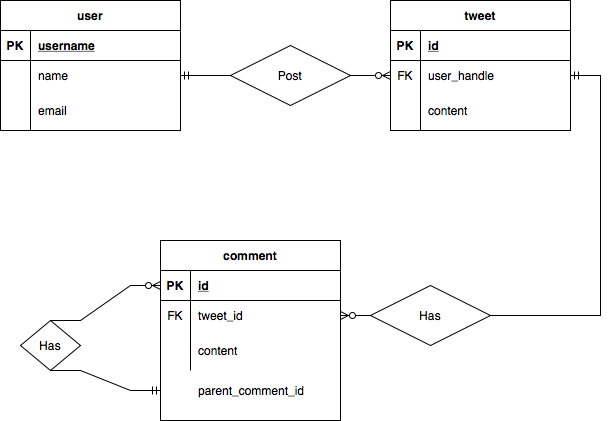

The diagram above was exported from draw.io. Its source (the exported page's mxGraphModel, read from the mxfile embedded in the PNG):
<mxGraphModel dx="946" dy="662" grid="1" gridSize="10" guides="1" tooltips="1" connect="1" arrows="1" fold="1" page="1" pageScale="1" pageWidth="827" pageHeight="1169" math="0" shadow="0">
  <root>
    <mxCell id="0" />
    <mxCell id="1" parent="0" />
    <mxCell id="XtdvdO34DCHfG9MrbuIi-1" value="user" style="shape=table;startSize=30;container=1;collapsible=1;childLayout=tableLayout;fixedRows=1;rowLines=0;fontStyle=1;align=center;resizeLast=1;" parent="1" vertex="1">
      <mxGeometry x="140" y="150" width="180" height="130" as="geometry">
        <mxRectangle x="140" y="150" width="60" height="30" as="alternateBounds" />
      </mxGeometry>
    </mxCell>
    <mxCell id="XtdvdO34DCHfG9MrbuIi-2" value="" style="shape=tableRow;horizontal=0;startSize=0;swimlaneHead=0;swimlaneBody=0;fillColor=none;collapsible=0;dropTarget=0;points=[[0,0.5],[1,0.5]];portConstraint=eastwest;top=0;left=0;right=0;bottom=1;" parent="XtdvdO34DCHfG9MrbuIi-1" vertex="1">
      <mxGeometry y="30" width="180" height="30" as="geometry" />
    </mxCell>
    <mxCell id="XtdvdO34DCHfG9MrbuIi-3" value="PK" style="shape=partialRectangle;connectable=0;fillColor=none;top=0;left=0;bottom=0;right=0;fontStyle=1;overflow=hidden;" parent="XtdvdO34DCHfG9MrbuIi-2" vertex="1">
      <mxGeometry width="30" height="30" as="geometry">
        <mxRectangle width="30" height="30" as="alternateBounds" />
      </mxGeometry>
    </mxCell>
    <mxCell id="XtdvdO34DCHfG9MrbuIi-4" value="username" style="shape=partialRectangle;connectable=0;fillColor=none;top=0;left=0;bottom=0;right=0;align=left;spacingLeft=6;fontStyle=5;overflow=hidden;" parent="XtdvdO34DCHfG9MrbuIi-2" vertex="1">
      <mxGeometry x="30" width="150" height="30" as="geometry">
        <mxRectangle width="150" height="30" as="alternateBounds" />
      </mxGeometry>
    </mxCell>
    <mxCell id="XtdvdO34DCHfG9MrbuIi-5" value="" style="shape=tableRow;horizontal=0;startSize=0;swimlaneHead=0;swimlaneBody=0;fillColor=none;collapsible=0;dropTarget=0;points=[[0,0.5],[1,0.5]];portConstraint=eastwest;top=0;left=0;right=0;bottom=0;" parent="XtdvdO34DCHfG9MrbuIi-1" vertex="1">
      <mxGeometry y="60" width="180" height="30" as="geometry" />
    </mxCell>
    <mxCell id="XtdvdO34DCHfG9MrbuIi-6" value="" style="shape=partialRectangle;connectable=0;fillColor=none;top=0;left=0;bottom=0;right=0;editable=1;overflow=hidden;" parent="XtdvdO34DCHfG9MrbuIi-5" vertex="1">
      <mxGeometry width="30" height="30" as="geometry">
        <mxRectangle width="30" height="30" as="alternateBounds" />
      </mxGeometry>
    </mxCell>
    <mxCell id="XtdvdO34DCHfG9MrbuIi-7" value="name" style="shape=partialRectangle;connectable=0;fillColor=none;top=0;left=0;bottom=0;right=0;align=left;spacingLeft=6;overflow=hidden;" parent="XtdvdO34DCHfG9MrbuIi-5" vertex="1">
      <mxGeometry x="30" width="150" height="30" as="geometry">
        <mxRectangle width="150" height="30" as="alternateBounds" />
      </mxGeometry>
    </mxCell>
    <mxCell id="XtdvdO34DCHfG9MrbuIi-8" value="" style="shape=tableRow;horizontal=0;startSize=0;swimlaneHead=0;swimlaneBody=0;fillColor=none;collapsible=0;dropTarget=0;points=[[0,0.5],[1,0.5]];portConstraint=eastwest;top=0;left=0;right=0;bottom=0;" parent="XtdvdO34DCHfG9MrbuIi-1" vertex="1">
      <mxGeometry y="90" width="180" height="40" as="geometry" />
    </mxCell>
    <mxCell id="XtdvdO34DCHfG9MrbuIi-9" value="" style="shape=partialRectangle;connectable=0;fillColor=none;top=0;left=0;bottom=0;right=0;editable=1;overflow=hidden;" parent="XtdvdO34DCHfG9MrbuIi-8" vertex="1">
      <mxGeometry width="30" height="40" as="geometry">
        <mxRectangle width="30" height="40" as="alternateBounds" />
      </mxGeometry>
    </mxCell>
    <mxCell id="XtdvdO34DCHfG9MrbuIi-10" value="email" style="shape=partialRectangle;connectable=0;fillColor=none;top=0;left=0;bottom=0;right=0;align=left;spacingLeft=6;overflow=hidden;" parent="XtdvdO34DCHfG9MrbuIi-8" vertex="1">
      <mxGeometry x="30" width="150" height="40" as="geometry">
        <mxRectangle width="150" height="40" as="alternateBounds" />
      </mxGeometry>
    </mxCell>
    <mxCell id="XtdvdO34DCHfG9MrbuIi-14" value="tweet" style="shape=table;startSize=30;container=1;collapsible=1;childLayout=tableLayout;fixedRows=1;rowLines=0;fontStyle=1;align=center;resizeLast=1;" parent="1" vertex="1">
      <mxGeometry x="530" y="150" width="180" height="130" as="geometry">
        <mxRectangle x="490" y="150" width="60" height="30" as="alternateBounds" />
      </mxGeometry>
    </mxCell>
    <mxCell id="XtdvdO34DCHfG9MrbuIi-15" value="" style="shape=tableRow;horizontal=0;startSize=0;swimlaneHead=0;swimlaneBody=0;fillColor=none;collapsible=0;dropTarget=0;points=[[0,0.5],[1,0.5]];portConstraint=eastwest;top=0;left=0;right=0;bottom=1;" parent="XtdvdO34DCHfG9MrbuIi-14" vertex="1">
      <mxGeometry y="30" width="180" height="30" as="geometry" />
    </mxCell>
    <mxCell id="XtdvdO34DCHfG9MrbuIi-16" value="PK" style="shape=partialRectangle;connectable=0;fillColor=none;top=0;left=0;bottom=0;right=0;fontStyle=1;overflow=hidden;" parent="XtdvdO34DCHfG9MrbuIi-15" vertex="1">
      <mxGeometry width="30" height="30" as="geometry">
        <mxRectangle width="30" height="30" as="alternateBounds" />
      </mxGeometry>
    </mxCell>
    <mxCell id="XtdvdO34DCHfG9MrbuIi-17" value="id" style="shape=partialRectangle;connectable=0;fillColor=none;top=0;left=0;bottom=0;right=0;align=left;spacingLeft=6;fontStyle=5;overflow=hidden;" parent="XtdvdO34DCHfG9MrbuIi-15" vertex="1">
      <mxGeometry x="30" width="150" height="30" as="geometry">
        <mxRectangle width="150" height="30" as="alternateBounds" />
      </mxGeometry>
    </mxCell>
    <mxCell id="XtdvdO34DCHfG9MrbuIi-18" value="" style="shape=tableRow;horizontal=0;startSize=0;swimlaneHead=0;swimlaneBody=0;fillColor=none;collapsible=0;dropTarget=0;points=[[0,0.5],[1,0.5]];portConstraint=eastwest;top=0;left=0;right=0;bottom=0;align=left;" parent="XtdvdO34DCHfG9MrbuIi-14" vertex="1">
      <mxGeometry y="60" width="180" height="30" as="geometry" />
    </mxCell>
    <mxCell id="XtdvdO34DCHfG9MrbuIi-19" value="FK" style="shape=partialRectangle;connectable=0;fillColor=none;top=0;left=0;bottom=0;right=0;editable=1;overflow=hidden;" parent="XtdvdO34DCHfG9MrbuIi-18" vertex="1">
      <mxGeometry width="30" height="30" as="geometry">
        <mxRectangle width="30" height="30" as="alternateBounds" />
      </mxGeometry>
    </mxCell>
    <mxCell id="XtdvdO34DCHfG9MrbuIi-20" value="user_handle" style="shape=partialRectangle;connectable=0;fillColor=none;top=0;left=0;bottom=0;right=0;align=left;spacingLeft=6;overflow=hidden;dashed=1;horizontal=1;fontStyle=0;strokeColor=#6600CC;verticalAlign=middle;" parent="XtdvdO34DCHfG9MrbuIi-18" vertex="1">
      <mxGeometry x="30" width="150" height="30" as="geometry">
        <mxRectangle width="150" height="30" as="alternateBounds" />
      </mxGeometry>
    </mxCell>
    <mxCell id="XtdvdO34DCHfG9MrbuIi-21" value="" style="shape=tableRow;horizontal=0;startSize=0;swimlaneHead=0;swimlaneBody=0;fillColor=none;collapsible=0;dropTarget=0;points=[[0,0.5],[1,0.5]];portConstraint=eastwest;top=0;left=0;right=0;bottom=0;" parent="XtdvdO34DCHfG9MrbuIi-14" vertex="1">
      <mxGeometry y="90" width="180" height="40" as="geometry" />
    </mxCell>
    <mxCell id="XtdvdO34DCHfG9MrbuIi-22" value="" style="shape=partialRectangle;connectable=0;fillColor=none;top=0;left=0;bottom=0;right=0;editable=1;overflow=hidden;" parent="XtdvdO34DCHfG9MrbuIi-21" vertex="1">
      <mxGeometry width="30" height="40" as="geometry">
        <mxRectangle width="30" height="40" as="alternateBounds" />
      </mxGeometry>
    </mxCell>
    <mxCell id="XtdvdO34DCHfG9MrbuIi-23" value="content" style="shape=partialRectangle;connectable=0;fillColor=none;top=0;left=0;bottom=0;right=0;align=left;spacingLeft=6;overflow=hidden;" parent="XtdvdO34DCHfG9MrbuIi-21" vertex="1">
      <mxGeometry x="30" width="150" height="40" as="geometry">
        <mxRectangle width="150" height="40" as="alternateBounds" />
      </mxGeometry>
    </mxCell>
    <mxCell id="XtdvdO34DCHfG9MrbuIi-24" value="comment" style="shape=table;startSize=30;container=1;collapsible=1;childLayout=tableLayout;fixedRows=1;rowLines=0;fontStyle=1;align=center;resizeLast=1;" parent="1" vertex="1">
      <mxGeometry x="300" y="390" width="180" height="180" as="geometry">
        <mxRectangle x="300" y="390" width="60" height="30" as="alternateBounds" />
      </mxGeometry>
    </mxCell>
    <mxCell id="XtdvdO34DCHfG9MrbuIi-25" value="" style="shape=tableRow;horizontal=0;startSize=0;swimlaneHead=0;swimlaneBody=0;fillColor=none;collapsible=0;dropTarget=0;points=[[0,0.5],[1,0.5]];portConstraint=eastwest;top=0;left=0;right=0;bottom=1;" parent="XtdvdO34DCHfG9MrbuIi-24" vertex="1">
      <mxGeometry y="30" width="180" height="30" as="geometry" />
    </mxCell>
    <mxCell id="XtdvdO34DCHfG9MrbuIi-26" value="PK" style="shape=partialRectangle;connectable=0;fillColor=none;top=0;left=0;bottom=0;right=0;fontStyle=1;overflow=hidden;" parent="XtdvdO34DCHfG9MrbuIi-25" vertex="1">
      <mxGeometry width="30" height="30" as="geometry">
        <mxRectangle width="30" height="30" as="alternateBounds" />
      </mxGeometry>
    </mxCell>
    <mxCell id="XtdvdO34DCHfG9MrbuIi-27" value="id" style="shape=partialRectangle;connectable=0;fillColor=none;top=0;left=0;bottom=0;right=0;align=left;spacingLeft=6;fontStyle=5;overflow=hidden;" parent="XtdvdO34DCHfG9MrbuIi-25" vertex="1">
      <mxGeometry x="30" width="150" height="30" as="geometry">
        <mxRectangle width="150" height="30" as="alternateBounds" />
      </mxGeometry>
    </mxCell>
    <mxCell id="XtdvdO34DCHfG9MrbuIi-28" value="" style="shape=tableRow;horizontal=0;startSize=0;swimlaneHead=0;swimlaneBody=0;fillColor=none;collapsible=0;dropTarget=0;points=[[0,0.5],[1,0.5]];portConstraint=eastwest;top=0;left=0;right=0;bottom=0;align=left;" parent="XtdvdO34DCHfG9MrbuIi-24" vertex="1">
      <mxGeometry y="60" width="180" height="30" as="geometry" />
    </mxCell>
    <mxCell id="XtdvdO34DCHfG9MrbuIi-29" value="FK" style="shape=partialRectangle;connectable=0;fillColor=none;top=0;left=0;bottom=0;right=0;editable=1;overflow=hidden;" parent="XtdvdO34DCHfG9MrbuIi-28" vertex="1">
      <mxGeometry width="30" height="30" as="geometry">
        <mxRectangle width="30" height="30" as="alternateBounds" />
      </mxGeometry>
    </mxCell>
    <mxCell id="XtdvdO34DCHfG9MrbuIi-30" value="tweet_id" style="shape=partialRectangle;connectable=0;fillColor=none;top=0;left=0;bottom=0;right=0;align=left;spacingLeft=6;overflow=hidden;dashed=1;horizontal=1;fontStyle=0;strokeColor=#6600CC;verticalAlign=middle;" parent="XtdvdO34DCHfG9MrbuIi-28" vertex="1">
      <mxGeometry x="30" width="150" height="30" as="geometry">
        <mxRectangle width="150" height="30" as="alternateBounds" />
      </mxGeometry>
    </mxCell>
    <mxCell id="XtdvdO34DCHfG9MrbuIi-31" value="" style="shape=tableRow;horizontal=0;startSize=0;swimlaneHead=0;swimlaneBody=0;fillColor=none;collapsible=0;dropTarget=0;points=[[0,0.5],[1,0.5]];portConstraint=eastwest;top=0;left=0;right=0;bottom=0;" parent="XtdvdO34DCHfG9MrbuIi-24" vertex="1">
      <mxGeometry y="90" width="180" height="40" as="geometry" />
    </mxCell>
    <mxCell id="XtdvdO34DCHfG9MrbuIi-32" value="" style="shape=partialRectangle;connectable=0;fillColor=none;top=0;left=0;bottom=0;right=0;editable=1;overflow=hidden;" parent="XtdvdO34DCHfG9MrbuIi-31" vertex="1">
      <mxGeometry width="30" height="40" as="geometry">
        <mxRectangle width="30" height="40" as="alternateBounds" />
      </mxGeometry>
    </mxCell>
    <mxCell id="XtdvdO34DCHfG9MrbuIi-33" value="content" style="shape=partialRectangle;connectable=0;fillColor=none;top=0;left=0;bottom=0;right=0;align=left;spacingLeft=6;overflow=hidden;verticalAlign=middle;" parent="XtdvdO34DCHfG9MrbuIi-31" vertex="1">
      <mxGeometry x="30" width="150" height="40" as="geometry">
        <mxRectangle width="150" height="40" as="alternateBounds" />
      </mxGeometry>
    </mxCell>
    <mxCell id="XtdvdO34DCHfG9MrbuIi-34" value="" style="edgeStyle=entityRelationEdgeStyle;fontSize=12;html=1;endArrow=ERzeroToMany;endFill=1;rounded=0;entryX=0;entryY=0.5;entryDx=0;entryDy=0;exitX=1;exitY=0.5;exitDx=0;exitDy=0;" parent="1" source="XtdvdO34DCHfG9MrbuIi-37" target="XtdvdO34DCHfG9MrbuIi-18" edge="1">
      <mxGeometry width="100" height="100" relative="1" as="geometry">
        <mxPoint x="480" y="225" as="sourcePoint" />
        <mxPoint x="460" y="290" as="targetPoint" />
      </mxGeometry>
    </mxCell>
    <mxCell id="XtdvdO34DCHfG9MrbuIi-37" value="Post" style="shape=rhombus;perimeter=rhombusPerimeter;whiteSpace=wrap;html=1;align=center;strokeColor=#000000;fillColor=none;" parent="1" vertex="1">
      <mxGeometry x="370" y="195" width="120" height="60" as="geometry" />
    </mxCell>
    <mxCell id="XtdvdO34DCHfG9MrbuIi-39" value="" style="edgeStyle=entityRelationEdgeStyle;fontSize=12;html=1;endArrow=ERmandOne;rounded=0;exitX=0;exitY=0.5;exitDx=0;exitDy=0;entryX=1;entryY=0.5;entryDx=0;entryDy=0;" parent="1" source="XtdvdO34DCHfG9MrbuIi-37" target="XtdvdO34DCHfG9MrbuIi-5" edge="1">
      <mxGeometry width="100" height="100" relative="1" as="geometry">
        <mxPoint x="360" y="390" as="sourcePoint" />
        <mxPoint x="460" y="290" as="targetPoint" />
      </mxGeometry>
    </mxCell>
    <mxCell id="XtdvdO34DCHfG9MrbuIi-40" value="Has" style="shape=rhombus;perimeter=rhombusPerimeter;whiteSpace=wrap;html=1;align=center;strokeColor=#000000;fillColor=none;" parent="1" vertex="1">
      <mxGeometry x="510" y="435" width="120" height="60" as="geometry" />
    </mxCell>
    <mxCell id="XtdvdO34DCHfG9MrbuIi-41" value="" style="edgeStyle=entityRelationEdgeStyle;fontSize=12;html=1;endArrow=ERzeroToMany;endFill=1;rounded=0;entryX=1;entryY=0.5;entryDx=0;entryDy=0;exitX=0;exitY=0.5;exitDx=0;exitDy=0;" parent="1" source="XtdvdO34DCHfG9MrbuIi-40" target="XtdvdO34DCHfG9MrbuIi-28" edge="1">
      <mxGeometry width="100" height="100" relative="1" as="geometry">
        <mxPoint x="600" y="420" as="sourcePoint" />
        <mxPoint x="640" y="420" as="targetPoint" />
      </mxGeometry>
    </mxCell>
    <mxCell id="XtdvdO34DCHfG9MrbuIi-42" value="" style="edgeStyle=entityRelationEdgeStyle;fontSize=12;html=1;endArrow=ERmandOne;rounded=0;exitX=1;exitY=0.5;exitDx=0;exitDy=0;" parent="1" source="XtdvdO34DCHfG9MrbuIi-40" target="XtdvdO34DCHfG9MrbuIi-18" edge="1">
      <mxGeometry width="100" height="100" relative="1" as="geometry">
        <mxPoint x="360" y="390" as="sourcePoint" />
        <mxPoint x="460" y="290" as="targetPoint" />
      </mxGeometry>
    </mxCell>
    <mxCell id="XtdvdO34DCHfG9MrbuIi-72" value="" style="shape=tableRow;horizontal=0;startSize=0;swimlaneHead=0;swimlaneBody=0;fillColor=none;collapsible=0;dropTarget=0;points=[[0,0.5],[1,0.5]];portConstraint=eastwest;top=0;left=0;right=0;bottom=0;" parent="1" vertex="1">
      <mxGeometry x="300" y="520" width="180" height="40" as="geometry" />
    </mxCell>
    <mxCell id="XtdvdO34DCHfG9MrbuIi-73" value="" style="shape=partialRectangle;connectable=0;fillColor=none;top=0;left=0;bottom=0;right=0;editable=1;overflow=hidden;" parent="XtdvdO34DCHfG9MrbuIi-72" vertex="1">
      <mxGeometry width="30" height="40" as="geometry">
        <mxRectangle width="30" height="40" as="alternateBounds" />
      </mxGeometry>
    </mxCell>
    <mxCell id="XtdvdO34DCHfG9MrbuIi-74" value="parent_comment_id" style="shape=partialRectangle;connectable=0;fillColor=none;top=0;left=0;bottom=0;right=0;align=left;spacingLeft=6;overflow=hidden;verticalAlign=middle;" parent="XtdvdO34DCHfG9MrbuIi-72" vertex="1">
      <mxGeometry x="30" width="150" height="40" as="geometry">
        <mxRectangle width="150" height="40" as="alternateBounds" />
      </mxGeometry>
    </mxCell>
    <mxCell id="XtdvdO34DCHfG9MrbuIi-76" value="Has" style="shape=rhombus;perimeter=rhombusPerimeter;whiteSpace=wrap;html=1;align=center;strokeColor=#000000;fillColor=none;" parent="1" vertex="1">
      <mxGeometry x="160" y="470" width="60" height="50" as="geometry" />
    </mxCell>
    <mxCell id="XtdvdO34DCHfG9MrbuIi-78" value="" style="edgeStyle=entityRelationEdgeStyle;fontSize=12;html=1;endArrow=ERmandOne;rounded=0;entryX=0;entryY=0.5;entryDx=0;entryDy=0;exitX=0.5;exitY=1;exitDx=0;exitDy=0;" parent="1" source="XtdvdO34DCHfG9MrbuIi-76" target="XtdvdO34DCHfG9MrbuIi-72" edge="1">
      <mxGeometry width="100" height="100" relative="1" as="geometry">
        <mxPoint x="180" y="605" as="sourcePoint" />
        <mxPoint x="290" y="570" as="targetPoint" />
      </mxGeometry>
    </mxCell>
    <mxCell id="XtdvdO34DCHfG9MrbuIi-79" value="" style="edgeStyle=entityRelationEdgeStyle;fontSize=12;html=1;endArrow=ERzeroToMany;endFill=1;rounded=0;entryX=0;entryY=0.5;entryDx=0;entryDy=0;exitX=0.5;exitY=0;exitDx=0;exitDy=0;" parent="1" source="XtdvdO34DCHfG9MrbuIi-76" target="XtdvdO34DCHfG9MrbuIi-25" edge="1">
      <mxGeometry width="100" height="100" relative="1" as="geometry">
        <mxPoint x="140" y="430" as="sourcePoint" />
        <mxPoint x="110" y="430" as="targetPoint" />
      </mxGeometry>
    </mxCell>
  </root>
</mxGraphModel>